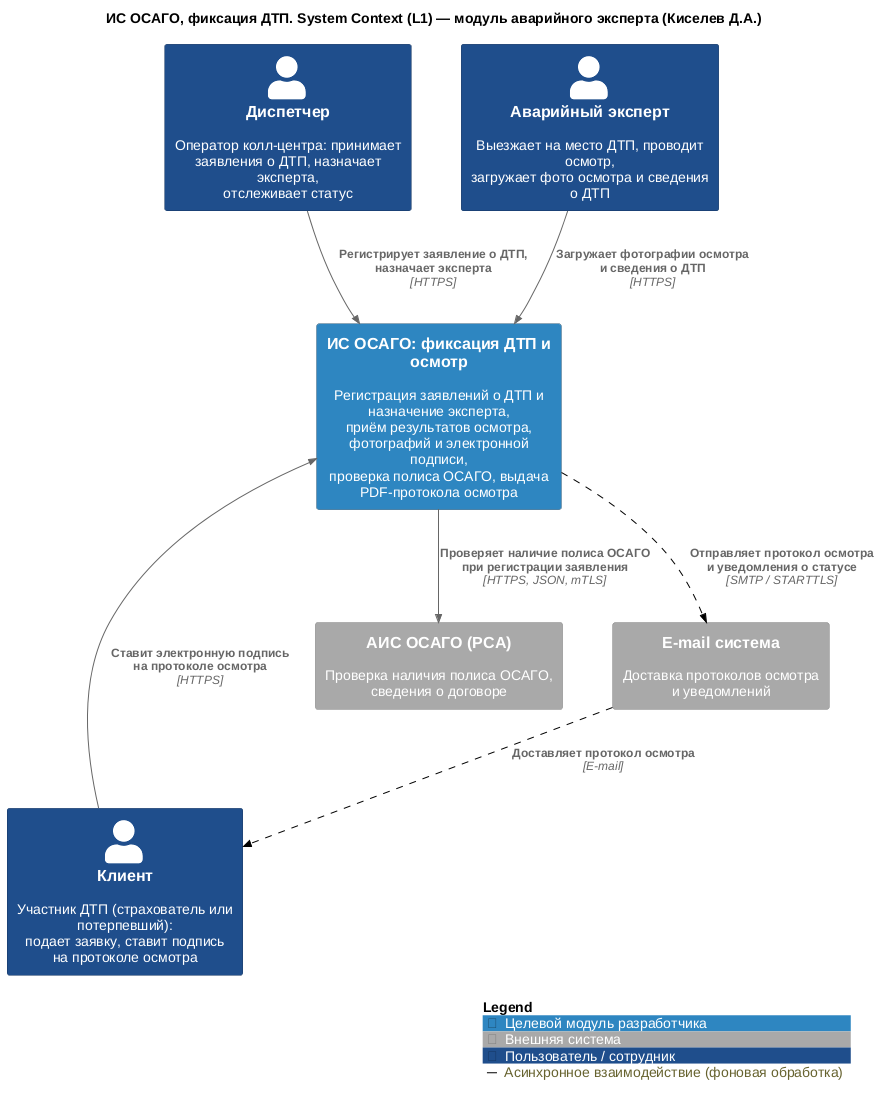

The diagram above was rendered by PlantUML. Its source (embedded in the PNG):
@startuml
!include ../core/C4_Context.puml

title ИС ОСАГО, фиксация ДТП. System Context (L1) — модуль аварийного эксперта (Киселев Д.А.)

Person(dispatcher, "Диспетчер", "Оператор колл-центра: принимает\nзаявления о ДТП, назначает эксперта,\nотслеживает статус", $tags="staff")
Person(expert, "Аварийный эксперт", "Выезжает на место ДТП, проводит осмотр,\nзагружает фото осмотра и сведения о ДТП", $tags="staff")
Person(client, "Клиент", "Участник ДТП (страхователь или потерпевший):\nподает заявку, ставит подпись\nна протоколе осмотра", $tags="staff")

System(mod_accident, "ИС ОСАГО: фиксация ДТП и осмотр", "Регистрация заявлений о ДТП и назначение эксперта,\nприём результатов осмотра, фотографий и электронной подписи,\nпроверка полиса ОСАГО, выдача PDF-протокола осмотра", $tags="target")

System_Ext(ais_osago, "АИС ОСАГО (РСА)", "Проверка наличия полиса ОСАГО,\nсведения о договоре", $tags="ext")
System_Ext(email_sys, "E-mail система", "Доставка протоколов осмотра\nи уведомлений", $tags="ext")

Rel(dispatcher, mod_accident, "Регистрирует заявление о ДТП,\nназначает эксперта", "HTTPS")
Rel(expert, mod_accident, "Загружает фотографии осмотра\nи сведения о ДТП", "HTTPS")
Rel(client, mod_accident, "Ставит электронную подпись\nна протоколе осмотра", "HTTPS")

Rel(mod_accident, ais_osago, "Проверяет наличие полиса ОСАГО\nпри регистрации заявления", "HTTPS, JSON, mTLS")
Rel(mod_accident, email_sys, "Отправляет протокол осмотра\nи уведомления о статусе", "SMTP / STARTTLS", $tags="async")
Rel(email_sys, client, "Доставляет протокол осмотра", "E-mail", $tags="async")

SHOW_LEGEND()
@enduml